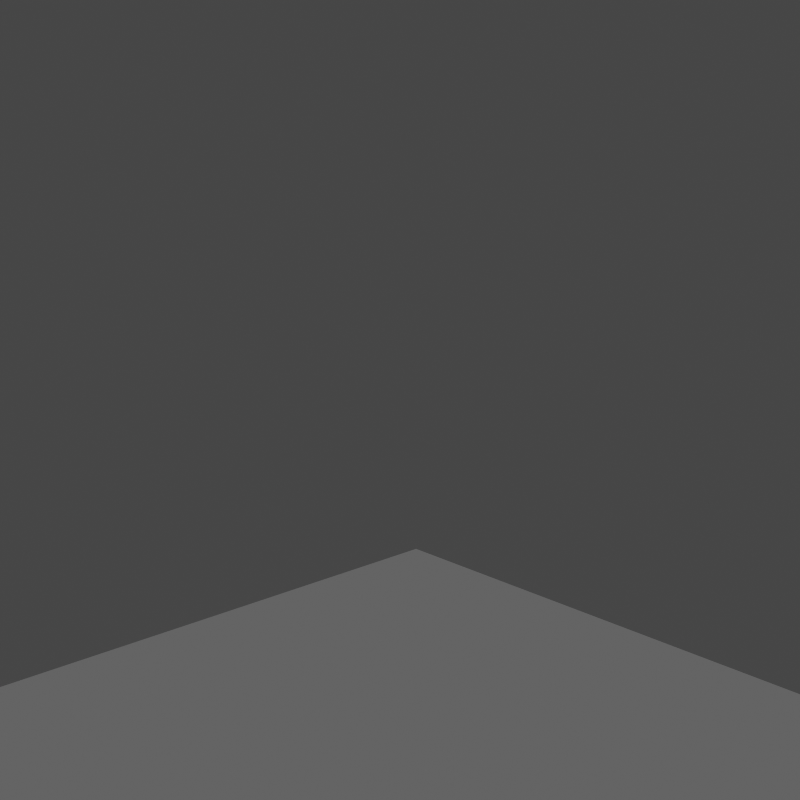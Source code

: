# Source: parts04.blend  (saved by Blender 2.91.10; exported with 4.5.12 LTS)
import bpy
from mathutils import Matrix  # noqa: F401  (used for matrix-valued properties, if any)

bpy.ops.wm.read_factory_settings(use_empty=True)
scene = bpy.context.scene
scene.name = 'Scene'

# ---- collections
col_collection = bpy.data.collections.new('Collection'); scene.collection.children.link(col_collection)

# ---- materials (node trees are filled in below, after node groups)
mat_shadow_catcher = bpy.data.materials.new('shadow catcher')
mat_shadow_catcher.surface_render_method = 'BLENDED'
mat_shadow_catcher.blend_method = 'BLEND'
mat_shadow_catcher.use_transparent_shadow = False

# ---- material node trees
mat_shadow_catcher.use_nodes = True; mat_shadow_catcher.node_tree.nodes.clear()
_N = mat_shadow_catcher.node_tree.nodes; _L = mat_shadow_catcher.node_tree.links
n0 = _N.new('ShaderNodeMixShader'); n0.name = 'シェーダーミックス'; n0.location = (120, 240)
n1 = _N.new('ShaderNodeBsdfDiffuse'); n1.name = 'ディフューズBSDF'; n1.location = (-212, 173)
n1.inputs[0].default_value = (0.0, 0.0, 0.0, 1.0)
n2 = _N.new('ShaderNodeBsdfTransparent'); n2.name = '透過BSDF'; n2.location = (-198, 6)
n3 = _N.new('ShaderNodeValToRGB'); n3.name = 'カラーランプ'; n3.location = (-251, 458)
while len(n3.color_ramp.elements) > 1: n3.color_ramp.elements.remove(n3.color_ramp.elements[-1])
n3.color_ramp.elements[0].position = 0.0; n3.color_ramp.elements[0].color = (0.0, 0.0, 0.0, 1.0)
_e = n3.color_ramp.elements.new(1.0); _e.color = (1.0, 1.0, 1.0, 1.0)
n4 = _N.new('ShaderNodeShaderToRGB'); n4.name = 'シェーダーからRGBへ'; n4.location = (-478, 465)
n4.width = 190
n5 = _N.new('ShaderNodeBsdfDiffuse'); n5.name = 'ディフューズBSDF.001'; n5.location = (-676, 466)
n5.inputs[0].default_value = (1.0, 1.0, 1.0, 1.0)
n6 = _N.new('ShaderNodeOutputMaterial'); n6.name = 'Material Output'; n6.location = (333, 253)
_L.new(n1.outputs[0], n0.inputs[1])
_L.new(n2.outputs[0], n0.inputs[2])
_L.new(n5.outputs[0], n4.inputs[0])
_L.new(n4.outputs[0], n3.inputs[0])
_L.new(n3.outputs[0], n0.inputs[0])
_L.new(n0.outputs[0], n6.inputs[0])
n6.is_active_output = True

# ---- world
world_world = bpy.data.worlds.new('World'); scene.world = world_world
world_world.use_nodes = True; world_world.node_tree.nodes.clear()
_N = world_world.node_tree.nodes; _L = world_world.node_tree.links
n0 = _N.new('ShaderNodeOutputWorld'); n0.name = 'World Output'; n0.location = (300, 300)
n1 = _N.new('ShaderNodeBackground'); n1.name = 'Background'; n1.location = (10, 300)
n1.inputs[0].default_value = (0.05088, 0.05088, 0.05088, 1.0)
_L.new(n1.outputs[0], n0.inputs[0])
n0.is_active_output = True
world_world.color = (0.05088, 0.05088, 0.05088)
world_world.use_sun_shadow = False
world_world.sun_shadow_jitter_overblur = 0.0

# ---- cameras
cam_camera = bpy.data.cameras.new('Camera')
cam_camera.clip_end = 100.0
cam_camera.lens = 89.0
cam_camera.ortho_scale = 7.314
cam_camera.shift_y = 0.24

# ---- lights
light_light = bpy.data.lights.new('Light', 'POINT')
light_light.transmission_factor = 0.0
light_light.energy = 500.0
light_light.shadow_soft_size = 0.1
light_light.shadow_maximum_resolution = 0.006
light_light.use_absolute_resolution = True
light_x = bpy.data.lights.new('スポット', 'SUN')
light_x.transmission_factor = 0.0
light_x.shadow_soft_size = 0.18
light_x_1 = bpy.data.lights.new('エリア', 'AREA')
light_x_1.transmission_factor = 0.0
light_x_1.energy = 7.854
light_x_1.shadow_soft_size = 1.0
light_x_1.shadow_maximum_resolution = 0.006
light_x_1.use_absolute_resolution = True
light_x_1.size = 1.0
light_x_1.size_y = 1.0

# ---- meshes
me_x = bpy.data.meshes.new('平面')
me_x.from_pydata([(-1.0, -1.0, 0.0), (1.0, -1.0, 0.0), (-1.0, 1.0, 0.0), (1.0, 1.0, 0.0)], [], [(0, 1, 3, 2)])
_uv = me_x.uv_layers.new(name='UVマップ')
_uv.uv.foreach_set('vector', [0.0, 0.0, 1.0, 0.0, 1.0, 1.0, 0.0, 1.0])
me_x.materials.append(mat_shadow_catcher)
me_x.use_remesh_fix_poles = True
me_x.use_remesh_preserve_attributes = False
me_x.use_mirror_vertex_groups = False
me_x.update()

# ---- objects
ob_light = bpy.data.objects.new('Light', light_light)
ob_camera = bpy.data.objects.new('Camera', cam_camera)
ob_x = bpy.data.objects.new('平面', me_x)
ob_x_1 = bpy.data.objects.new('スポット', light_x)
ob_x_2 = bpy.data.objects.new('エリア', light_x_1)

# ---- transforms, parenting, visibility, modifiers, constraints
ob_light.location = (0.0, 0.0, 5.904)
ob_light.rotation_euler = (0.6503, 0.05522, 1.866)
ob_light.lock_rotations_4d = False
ob_light.empty_display_type = 'ARROWS'
ob_light.color = (0.0, 0.0, 0.0, 0.0)
ob_light.hide_select = True
ob_light.lineart.crease_threshold = 0.0
ob_camera.location = (2.456, -2.269, 1.806)
ob_camera.rotation_euler = (1.186, -1.109e-06, 0.8219)
ob_camera.lock_rotations_4d = False
ob_camera.empty_display_type = 'ARROWS'
ob_camera.color = (0.0, 0.0, 0.0, 0.0)
ob_camera.hide_select = True
ob_camera.display_type = 'WIRE'
ob_camera.lineart.crease_threshold = 0.0
ob_x.location = (0.0, 0.0, 0.0)
ob_x.hide_select = True
ob_x.is_shadow_catcher = True
ob_x.lineart.crease_threshold = 0.0
ob_x_1.location = (0.0, -1.885, 2.614)
ob_x_1.rotation_euler = (0.7146, -0.0, 0.0)
ob_x_1.hide_select = True
ob_x_1.lineart.crease_threshold = 0.0
ob_x_2.location = (1.453, 0.005338, 0.5599)
ob_x_2.rotation_euler = (-0.0, 1.571, 0.0)
ob_x_2.hide_select = True
ob_x_2.lineart.crease_threshold = 0.0

# ---- collection membership
col_collection.objects.link(ob_light)
col_collection.objects.link(ob_camera)
col_collection.objects.link(ob_x)
col_collection.objects.link(ob_x_1)
col_collection.objects.link(ob_x_2)

# ---- scene / render settings (as saved in the file)
scene.camera = ob_camera
scene.frame_start = 1; scene.frame_end = 250; scene.frame_set(14)
scene.render.engine = 'BLENDER_EEVEE_NEXT'
scene.render.resolution_x = 500
scene.render.resolution_y = 500
scene.render.film_transparent = True
scene.cycles.use_denoising = False
scene.cycles.samples = 128
scene.cycles.sampling_pattern = 'TABULATED_SOBOL'
scene.cycles.use_adaptive_sampling = False
scene.cycles.use_light_tree = False
scene.view_settings.view_transform = 'Filmic'
bpy.context.view_layer.update()
